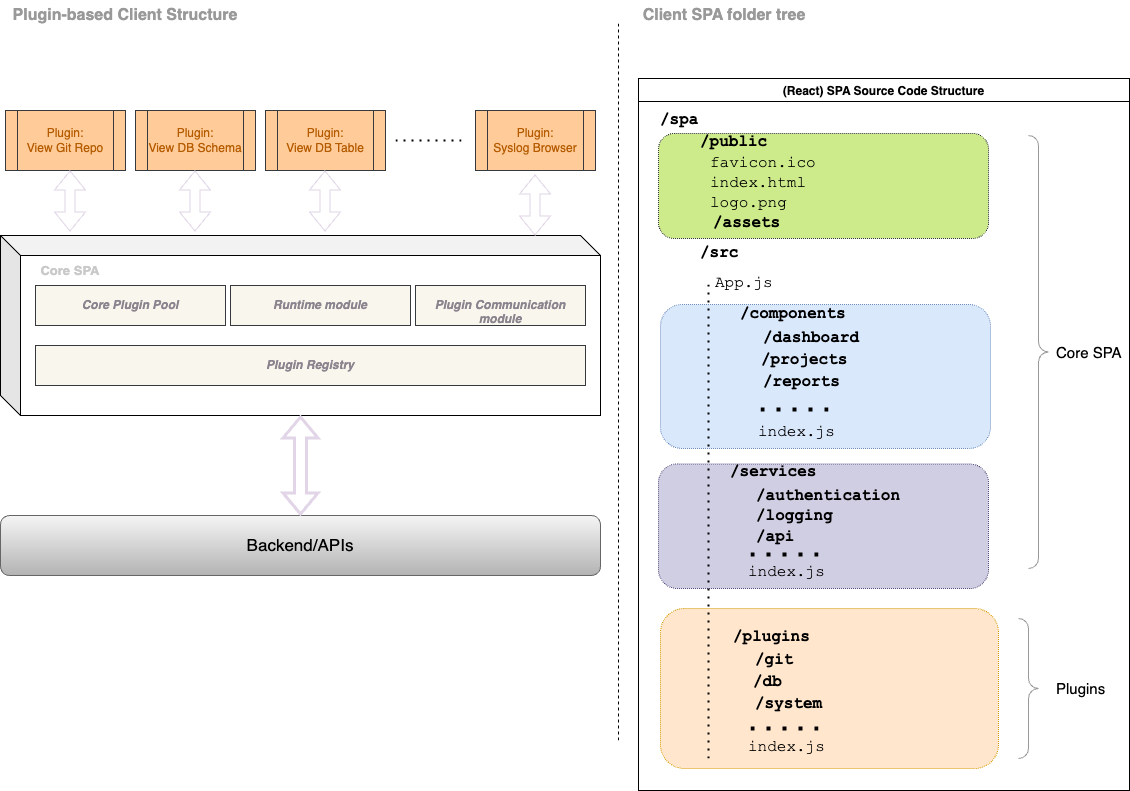

The diagram above was exported from draw.io. Its source (the exported page's mxGraphModel, read from the mxfile embedded in the PNG):
<mxGraphModel dx="1548" dy="1208" grid="1" gridSize="10" guides="1" tooltips="1" connect="1" arrows="1" fold="1" page="1" pageScale="1" pageWidth="1169" pageHeight="827" math="0" shadow="0">
  <root>
    <mxCell id="0" />
    <mxCell id="1" parent="0" />
    <mxCell id="DK3ioglbtlKCJtBXQEsJ-1" value="" style="shape=cube;whiteSpace=wrap;html=1;boundedLbl=1;backgroundOutline=1;darkOpacity=0.05;darkOpacity2=0.1;" parent="1" vertex="1">
      <mxGeometry x="21" y="245" width="600" height="180" as="geometry" />
    </mxCell>
    <mxCell id="DK3ioglbtlKCJtBXQEsJ-3" value="Backend/APIs" style="rounded=1;whiteSpace=wrap;html=1;fontSize=17;fillColor=#f5f5f5;gradientColor=#b3b3b3;strokeColor=#666666;" parent="1" vertex="1">
      <mxGeometry x="21" y="525" width="600" height="60" as="geometry" />
    </mxCell>
    <mxCell id="DK3ioglbtlKCJtBXQEsJ-4" value="" style="shape=flexArrow;endArrow=classic;startArrow=classic;html=1;rounded=0;exitX=0.5;exitY=0;exitDx=0;exitDy=0;strokeColor=#E1D5E7;strokeWidth=3;" parent="1" source="DK3ioglbtlKCJtBXQEsJ-3" edge="1">
      <mxGeometry width="100" height="100" relative="1" as="geometry">
        <mxPoint x="231" y="545" as="sourcePoint" />
        <mxPoint x="321" y="425" as="targetPoint" />
      </mxGeometry>
    </mxCell>
    <mxCell id="DK3ioglbtlKCJtBXQEsJ-5" value="Core SPA" style="text;html=1;align=center;verticalAlign=middle;whiteSpace=wrap;rounded=0;fontStyle=1;fontSize=13;fontColor=#C9C9C9;" parent="1" vertex="1">
      <mxGeometry x="36" y="265" width="110" height="30" as="geometry" />
    </mxCell>
    <mxCell id="DK3ioglbtlKCJtBXQEsJ-6" value="&lt;p style=&quot;margin:13px;&quot;&gt;&lt;b&gt;&lt;i&gt;&lt;font color=&quot;#8b848f&quot;&gt;Plugin Registry&lt;/font&gt;&lt;/i&gt;&lt;/b&gt;&lt;/p&gt;" style="shape=rect;html=1;overflow=fill;whiteSpace=wrap;align=center;strokeColor=#36393d;fillColor=#f9f7ed;" parent="1" vertex="1">
      <mxGeometry x="56" y="355" width="550" height="40" as="geometry" />
    </mxCell>
    <mxCell id="DK3ioglbtlKCJtBXQEsJ-7" value="&lt;p style=&quot;margin:13px;&quot;&gt;&lt;b&gt;&lt;i&gt;&lt;font color=&quot;#8b848f&quot;&gt;Core Plugin Pool&lt;/font&gt;&lt;/i&gt;&lt;/b&gt;&lt;/p&gt;" style="shape=rect;html=1;overflow=fill;whiteSpace=wrap;align=center;strokeColor=#36393d;fillColor=#f9f7ed;" parent="1" vertex="1">
      <mxGeometry x="56" y="295" width="190" height="40" as="geometry" />
    </mxCell>
    <mxCell id="DK3ioglbtlKCJtBXQEsJ-8" value="&lt;p style=&quot;margin:13px;&quot;&gt;&lt;b&gt;&lt;i&gt;&lt;font color=&quot;#8b848f&quot;&gt;Runtime module&lt;/font&gt;&lt;/i&gt;&lt;/b&gt;&lt;/p&gt;" style="shape=rect;html=1;overflow=fill;whiteSpace=wrap;align=center;strokeColor=#36393d;fillColor=#f9f7ed;" parent="1" vertex="1">
      <mxGeometry x="251" y="295" width="180" height="40" as="geometry" />
    </mxCell>
    <mxCell id="DK3ioglbtlKCJtBXQEsJ-10" value="&lt;p style=&quot;margin:13px;&quot;&gt;&lt;font color=&quot;#8b848f&quot;&gt;&lt;b&gt;&lt;i&gt;Plugin Communication module&lt;/i&gt;&lt;/b&gt;&lt;/font&gt;&lt;/p&gt;" style="shape=rect;html=1;overflow=fill;whiteSpace=wrap;align=center;strokeColor=#36393d;fillColor=#f9f7ed;" parent="1" vertex="1">
      <mxGeometry x="436" y="295" width="170" height="40" as="geometry" />
    </mxCell>
    <mxCell id="DK3ioglbtlKCJtBXQEsJ-11" value="Plugin:&lt;div&gt;View Git Repo&lt;/div&gt;" style="shape=process;whiteSpace=wrap;html=1;backgroundOutline=1;fillColor=#ffcc99;strokeColor=#36393d;fontColor=#B55B00;" parent="1" vertex="1">
      <mxGeometry x="26" y="120" width="120" height="60" as="geometry" />
    </mxCell>
    <mxCell id="DK3ioglbtlKCJtBXQEsJ-12" value="Plugin:&lt;div&gt;View DB Schema&lt;/div&gt;" style="shape=process;whiteSpace=wrap;html=1;backgroundOutline=1;fillColor=#ffcc99;strokeColor=#36393d;fontColor=#B55B00;" parent="1" vertex="1">
      <mxGeometry x="156" y="120" width="120" height="60" as="geometry" />
    </mxCell>
    <mxCell id="DK3ioglbtlKCJtBXQEsJ-13" value="Plugin:&lt;div&gt;View DB Table&lt;/div&gt;" style="shape=process;whiteSpace=wrap;html=1;backgroundOutline=1;fillColor=#ffcc99;strokeColor=#36393d;fontColor=#B55B00;" parent="1" vertex="1">
      <mxGeometry x="286" y="120" width="120" height="60" as="geometry" />
    </mxCell>
    <mxCell id="DK3ioglbtlKCJtBXQEsJ-14" value="" style="endArrow=none;dashed=1;html=1;dashPattern=1 3;strokeWidth=2;rounded=0;" parent="1" edge="1">
      <mxGeometry width="50" height="50" relative="1" as="geometry">
        <mxPoint x="416" y="150" as="sourcePoint" />
        <mxPoint x="486" y="150" as="targetPoint" />
      </mxGeometry>
    </mxCell>
    <mxCell id="DK3ioglbtlKCJtBXQEsJ-15" value="Plugin:&lt;div&gt;Syslog Browser&lt;/div&gt;" style="shape=process;whiteSpace=wrap;html=1;backgroundOutline=1;fillColor=#ffcc99;strokeColor=#36393d;fontColor=#B55B00;" parent="1" vertex="1">
      <mxGeometry x="496" y="120" width="120" height="60" as="geometry" />
    </mxCell>
    <mxCell id="DK3ioglbtlKCJtBXQEsJ-16" value="" style="shape=flexArrow;endArrow=classic;startArrow=classic;html=1;rounded=0;entryX=0;entryY=0;entryDx=300;entryDy=160;entryPerimeter=0;strokeColor=#E1D5E7;strokeWidth=1;" parent="1" edge="1">
      <mxGeometry width="100" height="100" relative="1" as="geometry">
        <mxPoint x="555.5" y="245" as="sourcePoint" />
        <mxPoint x="555.5" y="184" as="targetPoint" />
      </mxGeometry>
    </mxCell>
    <mxCell id="DK3ioglbtlKCJtBXQEsJ-17" value="" style="shape=flexArrow;endArrow=classic;startArrow=classic;html=1;rounded=0;entryX=0;entryY=0;entryDx=300;entryDy=160;entryPerimeter=0;strokeColor=#E1D5E7;strokeWidth=1;" parent="1" edge="1">
      <mxGeometry width="100" height="100" relative="1" as="geometry">
        <mxPoint x="345.5" y="241" as="sourcePoint" />
        <mxPoint x="345.5" y="180" as="targetPoint" />
      </mxGeometry>
    </mxCell>
    <mxCell id="DK3ioglbtlKCJtBXQEsJ-18" value="" style="shape=flexArrow;endArrow=classic;startArrow=classic;html=1;rounded=0;entryX=0;entryY=0;entryDx=300;entryDy=160;entryPerimeter=0;strokeColor=#E1D5E7;strokeWidth=1;" parent="1" edge="1">
      <mxGeometry width="100" height="100" relative="1" as="geometry">
        <mxPoint x="215.5" y="241" as="sourcePoint" />
        <mxPoint x="215.5" y="180" as="targetPoint" />
      </mxGeometry>
    </mxCell>
    <mxCell id="DK3ioglbtlKCJtBXQEsJ-19" value="" style="shape=flexArrow;endArrow=classic;startArrow=classic;html=1;rounded=0;entryX=0;entryY=0;entryDx=300;entryDy=160;entryPerimeter=0;strokeColor=#E1D5E7;strokeWidth=1;" parent="1" edge="1">
      <mxGeometry width="100" height="100" relative="1" as="geometry">
        <mxPoint x="90.5" y="241" as="sourcePoint" />
        <mxPoint x="90.5" y="180" as="targetPoint" />
      </mxGeometry>
    </mxCell>
    <mxCell id="DK3ioglbtlKCJtBXQEsJ-20" value="" style="endArrow=none;dashed=1;html=1;rounded=0;fontColor=#FF0000;" parent="1" edge="1">
      <mxGeometry width="50" height="50" relative="1" as="geometry">
        <mxPoint x="639" y="750" as="sourcePoint" />
        <mxPoint x="639" y="32" as="targetPoint" />
      </mxGeometry>
    </mxCell>
    <mxCell id="RuwCt1ezZZ_bMrKhrTez-1" value="(React) SPA Source Code Structure" style="swimlane;" vertex="1" parent="1">
      <mxGeometry x="659" y="88" width="491" height="712" as="geometry" />
    </mxCell>
    <mxCell id="RuwCt1ezZZ_bMrKhrTez-6" value="" style="rounded=1;whiteSpace=wrap;html=1;fillColor=#ffe6cc;strokeColor=#d79b00;dashed=1;dashPattern=1 1;" vertex="1" parent="RuwCt1ezZZ_bMrKhrTez-1">
      <mxGeometry x="22" y="530" width="338" height="160" as="geometry" />
    </mxCell>
    <mxCell id="RuwCt1ezZZ_bMrKhrTez-3" value="" style="rounded=1;whiteSpace=wrap;html=1;fillColor=#d0cee2;strokeColor=#56517e;dashed=1;dashPattern=1 1;" vertex="1" parent="RuwCt1ezZZ_bMrKhrTez-1">
      <mxGeometry x="20" y="385.5" width="330" height="124.5" as="geometry" />
    </mxCell>
    <mxCell id="RuwCt1ezZZ_bMrKhrTez-7" value="" style="rounded=1;whiteSpace=wrap;html=1;fillColor=#cdeb8b;strokeColor=#36393d;dashed=1;dashPattern=1 1;" vertex="1" parent="RuwCt1ezZZ_bMrKhrTez-1">
      <mxGeometry x="20" y="55" width="330" height="105" as="geometry" />
    </mxCell>
    <mxCell id="RuwCt1ezZZ_bMrKhrTez-8" value="/spa" style="text;html=1;strokeColor=none;fillColor=none;align=left;verticalAlign=middle;whiteSpace=wrap;rounded=0;fontFamily=Courier New;fontSize=16;fontStyle=1" vertex="1" parent="RuwCt1ezZZ_bMrKhrTez-1">
      <mxGeometry x="20" y="27" width="150" height="30" as="geometry" />
    </mxCell>
    <mxCell id="RuwCt1ezZZ_bMrKhrTez-9" value="/public" style="text;html=1;strokeColor=none;fillColor=none;align=left;verticalAlign=middle;whiteSpace=wrap;rounded=0;fontFamily=Courier New;fontSize=16;fontStyle=1" vertex="1" parent="RuwCt1ezZZ_bMrKhrTez-1">
      <mxGeometry x="60" y="49" width="150" height="30" as="geometry" />
    </mxCell>
    <mxCell id="RuwCt1ezZZ_bMrKhrTez-10" value="/src" style="text;html=1;strokeColor=none;fillColor=none;align=left;verticalAlign=middle;whiteSpace=wrap;rounded=0;fontFamily=Courier New;fontSize=16;fontStyle=1" vertex="1" parent="RuwCt1ezZZ_bMrKhrTez-1">
      <mxGeometry x="60" y="160" width="150" height="30" as="geometry" />
    </mxCell>
    <mxCell id="RuwCt1ezZZ_bMrKhrTez-12" value="favicon.ico" style="text;html=1;strokeColor=none;fillColor=none;align=left;verticalAlign=middle;whiteSpace=wrap;rounded=0;fontFamily=Courier New;fontSize=16;fontStyle=0" vertex="1" parent="RuwCt1ezZZ_bMrKhrTez-1">
      <mxGeometry x="70" y="70" width="120" height="30" as="geometry" />
    </mxCell>
    <mxCell id="RuwCt1ezZZ_bMrKhrTez-13" value="index.html" style="text;html=1;strokeColor=none;fillColor=none;align=left;verticalAlign=middle;whiteSpace=wrap;rounded=0;fontFamily=Courier New;fontSize=16;fontStyle=0" vertex="1" parent="RuwCt1ezZZ_bMrKhrTez-1">
      <mxGeometry x="70" y="90" width="120" height="30" as="geometry" />
    </mxCell>
    <mxCell id="RuwCt1ezZZ_bMrKhrTez-14" value="logo.png" style="text;html=1;strokeColor=none;fillColor=none;align=left;verticalAlign=middle;whiteSpace=wrap;rounded=0;fontFamily=Courier New;fontSize=16;fontStyle=0" vertex="1" parent="RuwCt1ezZZ_bMrKhrTez-1">
      <mxGeometry x="70" y="110" width="120" height="30" as="geometry" />
    </mxCell>
    <mxCell id="RuwCt1ezZZ_bMrKhrTez-25" value="/assets" style="text;html=1;strokeColor=none;fillColor=none;align=left;verticalAlign=middle;whiteSpace=wrap;rounded=0;fontFamily=Courier New;fontSize=16;fontStyle=1" vertex="1" parent="RuwCt1ezZZ_bMrKhrTez-1">
      <mxGeometry x="73" y="130" width="150" height="30" as="geometry" />
    </mxCell>
    <mxCell id="RuwCt1ezZZ_bMrKhrTez-30" value="/services" style="text;html=1;strokeColor=none;fillColor=none;align=left;verticalAlign=middle;whiteSpace=wrap;rounded=0;fontFamily=Courier New;fontSize=16;fontStyle=1" vertex="1" parent="RuwCt1ezZZ_bMrKhrTez-1">
      <mxGeometry x="90" y="379" width="150" height="30" as="geometry" />
    </mxCell>
    <mxCell id="RuwCt1ezZZ_bMrKhrTez-38" value="/authentication" style="text;html=1;strokeColor=none;fillColor=none;align=left;verticalAlign=middle;whiteSpace=wrap;rounded=0;fontFamily=Courier New;fontSize=16;fontStyle=1" vertex="1" parent="RuwCt1ezZZ_bMrKhrTez-1">
      <mxGeometry x="116" y="403" width="150" height="30" as="geometry" />
    </mxCell>
    <mxCell id="RuwCt1ezZZ_bMrKhrTez-39" value="/logging" style="text;html=1;strokeColor=none;fillColor=none;align=left;verticalAlign=middle;whiteSpace=wrap;rounded=0;fontFamily=Courier New;fontSize=16;fontStyle=1" vertex="1" parent="RuwCt1ezZZ_bMrKhrTez-1">
      <mxGeometry x="116" y="423" width="150" height="30" as="geometry" />
    </mxCell>
    <mxCell id="RuwCt1ezZZ_bMrKhrTez-40" value="/api" style="text;html=1;strokeColor=none;fillColor=none;align=left;verticalAlign=middle;whiteSpace=wrap;rounded=0;fontFamily=Courier New;fontSize=16;fontStyle=1" vertex="1" parent="RuwCt1ezZZ_bMrKhrTez-1">
      <mxGeometry x="116" y="444" width="150" height="30" as="geometry" />
    </mxCell>
    <mxCell id="RuwCt1ezZZ_bMrKhrTez-5" value="" style="rounded=1;whiteSpace=wrap;html=1;fillColor=#dae8fc;strokeColor=#6c8ebf;dashed=1;dashPattern=1 1;" vertex="1" parent="RuwCt1ezZZ_bMrKhrTez-1">
      <mxGeometry x="22" y="226" width="330" height="144" as="geometry" />
    </mxCell>
    <mxCell id="RuwCt1ezZZ_bMrKhrTez-11" value="/components" style="text;html=1;strokeColor=none;fillColor=none;align=left;verticalAlign=middle;whiteSpace=wrap;rounded=0;fontFamily=Courier New;fontSize=16;fontStyle=1" vertex="1" parent="RuwCt1ezZZ_bMrKhrTez-1">
      <mxGeometry x="100" y="221" width="150" height="30" as="geometry" />
    </mxCell>
    <mxCell id="RuwCt1ezZZ_bMrKhrTez-26" value="/dashboard" style="text;html=1;strokeColor=none;fillColor=none;align=left;verticalAlign=middle;whiteSpace=wrap;rounded=0;fontFamily=Courier New;fontSize=16;fontStyle=1" vertex="1" parent="RuwCt1ezZZ_bMrKhrTez-1">
      <mxGeometry x="123" y="245" width="150" height="30" as="geometry" />
    </mxCell>
    <mxCell id="RuwCt1ezZZ_bMrKhrTez-27" value="/projects" style="text;html=1;strokeColor=none;fillColor=none;align=left;verticalAlign=middle;whiteSpace=wrap;rounded=0;fontFamily=Courier New;fontSize=16;fontStyle=1" vertex="1" parent="RuwCt1ezZZ_bMrKhrTez-1">
      <mxGeometry x="121" y="267" width="150" height="30" as="geometry" />
    </mxCell>
    <mxCell id="RuwCt1ezZZ_bMrKhrTez-28" value="/reports" style="text;html=1;strokeColor=none;fillColor=none;align=left;verticalAlign=middle;whiteSpace=wrap;rounded=0;fontFamily=Courier New;fontSize=16;fontStyle=1" vertex="1" parent="RuwCt1ezZZ_bMrKhrTez-1">
      <mxGeometry x="123" y="289" width="150" height="30" as="geometry" />
    </mxCell>
    <mxCell id="RuwCt1ezZZ_bMrKhrTez-35" value="index.js" style="text;html=1;strokeColor=none;fillColor=none;align=left;verticalAlign=middle;whiteSpace=wrap;rounded=0;fontFamily=Courier New;fontSize=16;fontStyle=0" vertex="1" parent="RuwCt1ezZZ_bMrKhrTez-1">
      <mxGeometry x="118" y="339" width="120" height="30" as="geometry" />
    </mxCell>
    <mxCell id="RuwCt1ezZZ_bMrKhrTez-60" value="" style="endArrow=none;dashed=1;html=1;dashPattern=1 3;strokeWidth=4;rounded=0;" edge="1" parent="RuwCt1ezZZ_bMrKhrTez-1">
      <mxGeometry width="50" height="50" relative="1" as="geometry">
        <mxPoint x="122" y="331" as="sourcePoint" />
        <mxPoint x="192" y="331" as="targetPoint" />
      </mxGeometry>
    </mxCell>
    <mxCell id="RuwCt1ezZZ_bMrKhrTez-31" value="" style="endArrow=none;dashed=1;html=1;dashPattern=1 3;strokeWidth=2;rounded=0;" edge="1" parent="RuwCt1ezZZ_bMrKhrTez-1">
      <mxGeometry width="50" height="50" relative="1" as="geometry">
        <mxPoint x="70" y="680" as="sourcePoint" />
        <mxPoint x="70" y="200" as="targetPoint" />
      </mxGeometry>
    </mxCell>
    <mxCell id="RuwCt1ezZZ_bMrKhrTez-17" value="App.js" style="text;html=1;strokeColor=none;fillColor=none;align=left;verticalAlign=middle;whiteSpace=wrap;rounded=0;fontFamily=Courier New;fontSize=16;fontStyle=0" vertex="1" parent="RuwCt1ezZZ_bMrKhrTez-1">
      <mxGeometry x="75" y="190" width="120" height="30" as="geometry" />
    </mxCell>
    <mxCell id="RuwCt1ezZZ_bMrKhrTez-42" value="/plugins" style="text;html=1;strokeColor=none;fillColor=none;align=left;verticalAlign=middle;whiteSpace=wrap;rounded=0;fontFamily=Courier New;fontSize=16;fontStyle=1" vertex="1" parent="RuwCt1ezZZ_bMrKhrTez-1">
      <mxGeometry x="92.5" y="544" width="150" height="30" as="geometry" />
    </mxCell>
    <mxCell id="RuwCt1ezZZ_bMrKhrTez-43" value="/git" style="text;html=1;strokeColor=none;fillColor=none;align=left;verticalAlign=middle;whiteSpace=wrap;rounded=0;fontFamily=Courier New;fontSize=16;fontStyle=1" vertex="1" parent="RuwCt1ezZZ_bMrKhrTez-1">
      <mxGeometry x="115" y="567" width="150" height="30" as="geometry" />
    </mxCell>
    <mxCell id="RuwCt1ezZZ_bMrKhrTez-44" value="/db" style="text;html=1;strokeColor=none;fillColor=none;align=left;verticalAlign=middle;whiteSpace=wrap;rounded=0;fontFamily=Courier New;fontSize=16;fontStyle=1" vertex="1" parent="RuwCt1ezZZ_bMrKhrTez-1">
      <mxGeometry x="113" y="589" width="150" height="30" as="geometry" />
    </mxCell>
    <mxCell id="RuwCt1ezZZ_bMrKhrTez-45" value="/system" style="text;html=1;strokeColor=none;fillColor=none;align=left;verticalAlign=middle;whiteSpace=wrap;rounded=0;fontFamily=Courier New;fontSize=16;fontStyle=1" vertex="1" parent="RuwCt1ezZZ_bMrKhrTez-1">
      <mxGeometry x="115" y="611" width="150" height="30" as="geometry" />
    </mxCell>
    <mxCell id="RuwCt1ezZZ_bMrKhrTez-58" value="" style="endArrow=none;dashed=1;html=1;dashPattern=1 3;strokeWidth=4;rounded=0;" edge="1" parent="RuwCt1ezZZ_bMrKhrTez-1">
      <mxGeometry width="50" height="50" relative="1" as="geometry">
        <mxPoint x="112" y="650" as="sourcePoint" />
        <mxPoint x="182" y="650" as="targetPoint" />
      </mxGeometry>
    </mxCell>
    <mxCell id="RuwCt1ezZZ_bMrKhrTez-59" value="index.js" style="text;html=1;strokeColor=none;fillColor=none;align=left;verticalAlign=middle;whiteSpace=wrap;rounded=0;fontFamily=Courier New;fontSize=16;fontStyle=0" vertex="1" parent="RuwCt1ezZZ_bMrKhrTez-1">
      <mxGeometry x="107.5" y="654" width="120" height="30" as="geometry" />
    </mxCell>
    <mxCell id="RuwCt1ezZZ_bMrKhrTez-56" value="" style="labelPosition=right;align=left;strokeWidth=1;shape=mxgraph.mockup.markup.curlyBrace;html=1;shadow=0;dashed=0;strokeColor=#999999;direction=north;flipH=1;" vertex="1" parent="RuwCt1ezZZ_bMrKhrTez-1">
      <mxGeometry x="390" y="57" width="20" height="433" as="geometry" />
    </mxCell>
    <mxCell id="RuwCt1ezZZ_bMrKhrTez-57" value="Core SPA" style="text;html=1;strokeColor=none;fillColor=none;align=left;verticalAlign=middle;whiteSpace=wrap;rounded=0;fontSize=15;" vertex="1" parent="RuwCt1ezZZ_bMrKhrTez-1">
      <mxGeometry x="416" y="258.5" width="74" height="30" as="geometry" />
    </mxCell>
    <mxCell id="RuwCt1ezZZ_bMrKhrTez-51" value="" style="labelPosition=right;align=left;strokeWidth=1;shape=mxgraph.mockup.markup.curlyBrace;html=1;shadow=0;dashed=0;strokeColor=#999999;direction=north;flipH=1;" vertex="1" parent="RuwCt1ezZZ_bMrKhrTez-1">
      <mxGeometry x="380" y="540" width="20" height="140" as="geometry" />
    </mxCell>
    <mxCell id="RuwCt1ezZZ_bMrKhrTez-4" value="Plugins" style="text;html=1;strokeColor=none;fillColor=none;align=left;verticalAlign=middle;whiteSpace=wrap;rounded=0;fontSize=15;" vertex="1" parent="RuwCt1ezZZ_bMrKhrTez-1">
      <mxGeometry x="416" y="595" width="60" height="30" as="geometry" />
    </mxCell>
    <mxCell id="RuwCt1ezZZ_bMrKhrTez-61" value="index.js" style="text;html=1;strokeColor=none;fillColor=none;align=left;verticalAlign=middle;whiteSpace=wrap;rounded=0;fontFamily=Courier New;fontSize=16;fontStyle=0" vertex="1" parent="1">
      <mxGeometry x="767" y="567" width="120" height="30" as="geometry" />
    </mxCell>
    <mxCell id="RuwCt1ezZZ_bMrKhrTez-62" value="" style="endArrow=none;dashed=1;html=1;dashPattern=1 3;strokeWidth=4;rounded=0;" edge="1" parent="1">
      <mxGeometry width="50" height="50" relative="1" as="geometry">
        <mxPoint x="771" y="564" as="sourcePoint" />
        <mxPoint x="841" y="564" as="targetPoint" />
      </mxGeometry>
    </mxCell>
    <mxCell id="RuwCt1ezZZ_bMrKhrTez-63" value="&lt;font style=&quot;font-size: 16px;&quot;&gt;Plugin-based Client Structure&lt;/font&gt;" style="text;html=1;align=center;verticalAlign=middle;whiteSpace=wrap;rounded=0;fontSize=16;fontStyle=1;fontColor=#999999;" vertex="1" parent="1">
      <mxGeometry x="26" y="10" width="240" height="30" as="geometry" />
    </mxCell>
    <mxCell id="RuwCt1ezZZ_bMrKhrTez-64" value="&lt;font style=&quot;font-size: 16px;&quot;&gt;Client SPA folder tree&lt;/font&gt;" style="text;html=1;align=center;verticalAlign=middle;whiteSpace=wrap;rounded=0;fontSize=16;fontStyle=1;fontColor=#999999;" vertex="1" parent="1">
      <mxGeometry x="660" y="10" width="170" height="30" as="geometry" />
    </mxCell>
  </root>
</mxGraphModel>